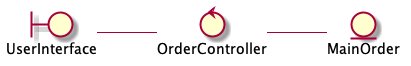

The diagram above was rendered by PlantUML. Its source (embedded in the PNG):
@startuml

left to right direction

	boundary UserInterface 
	control OrderController 
	entity MainOrder

	UserInterface -- OrderController
	OrderController -- MainOrder

@enduml